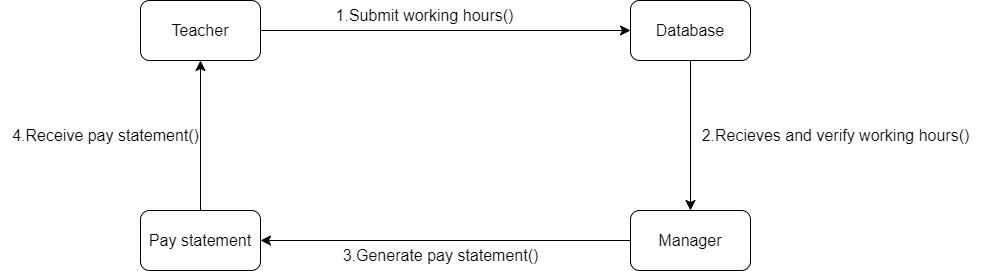

The diagram above was exported from draw.io. Its source (the exported page's mxGraphModel, read from the mxfile embedded in the PNG):
<mxGraphModel dx="1539" dy="677" grid="1" gridSize="10" guides="1" tooltips="1" connect="1" arrows="1" fold="1" page="1" pageScale="1" pageWidth="850" pageHeight="1100" math="0" shadow="0">
  <root>
    <mxCell id="0" />
    <mxCell id="1" parent="0" />
    <mxCell id="f-5zWpxjOfdwlplLHFxa-2" value="Teacher" style="rounded=1;whiteSpace=wrap;html=1;fontSize=16;" vertex="1" parent="1">
      <mxGeometry x="110" y="130" width="120" height="60" as="geometry" />
    </mxCell>
    <mxCell id="f-5zWpxjOfdwlplLHFxa-12" style="edgeStyle=none;curved=1;rounded=0;orthogonalLoop=1;jettySize=auto;html=1;exitX=0.5;exitY=1;exitDx=0;exitDy=0;entryX=0.5;entryY=0;entryDx=0;entryDy=0;fontSize=12;startSize=8;endSize=8;" edge="1" parent="1" source="f-5zWpxjOfdwlplLHFxa-3" target="f-5zWpxjOfdwlplLHFxa-4">
      <mxGeometry relative="1" as="geometry" />
    </mxCell>
    <mxCell id="f-5zWpxjOfdwlplLHFxa-3" value="Database" style="rounded=1;whiteSpace=wrap;html=1;fontSize=16;" vertex="1" parent="1">
      <mxGeometry x="600" y="130" width="120" height="60" as="geometry" />
    </mxCell>
    <mxCell id="f-5zWpxjOfdwlplLHFxa-21" style="edgeStyle=none;curved=1;rounded=0;orthogonalLoop=1;jettySize=auto;html=1;exitX=0;exitY=0.5;exitDx=0;exitDy=0;entryX=1;entryY=0.5;entryDx=0;entryDy=0;fontSize=12;startSize=8;endSize=8;" edge="1" parent="1" source="f-5zWpxjOfdwlplLHFxa-4" target="f-5zWpxjOfdwlplLHFxa-5">
      <mxGeometry relative="1" as="geometry" />
    </mxCell>
    <mxCell id="f-5zWpxjOfdwlplLHFxa-4" value="Manager" style="rounded=1;whiteSpace=wrap;html=1;fontSize=16;" vertex="1" parent="1">
      <mxGeometry x="600" y="340" width="120" height="60" as="geometry" />
    </mxCell>
    <mxCell id="f-5zWpxjOfdwlplLHFxa-24" style="edgeStyle=none;curved=1;rounded=0;orthogonalLoop=1;jettySize=auto;html=1;exitX=0.5;exitY=0;exitDx=0;exitDy=0;entryX=0.5;entryY=1;entryDx=0;entryDy=0;fontSize=12;startSize=8;endSize=8;" edge="1" parent="1" source="f-5zWpxjOfdwlplLHFxa-5" target="f-5zWpxjOfdwlplLHFxa-2">
      <mxGeometry relative="1" as="geometry" />
    </mxCell>
    <mxCell id="f-5zWpxjOfdwlplLHFxa-5" value="Pay statement" style="rounded=1;whiteSpace=wrap;html=1;fontSize=16;" vertex="1" parent="1">
      <mxGeometry x="110" y="340" width="120" height="60" as="geometry" />
    </mxCell>
    <mxCell id="f-5zWpxjOfdwlplLHFxa-8" value="" style="endArrow=classic;html=1;rounded=0;fontSize=12;startSize=8;endSize=8;curved=1;exitX=1;exitY=0.5;exitDx=0;exitDy=0;entryX=0;entryY=0.5;entryDx=0;entryDy=0;" edge="1" parent="1" source="f-5zWpxjOfdwlplLHFxa-2" target="f-5zWpxjOfdwlplLHFxa-3">
      <mxGeometry width="50" height="50" relative="1" as="geometry">
        <mxPoint x="300" y="180" as="sourcePoint" />
        <mxPoint x="350" y="130" as="targetPoint" />
      </mxGeometry>
    </mxCell>
    <mxCell id="f-5zWpxjOfdwlplLHFxa-15" value="2.Recieves and verify working hours()" style="text;html=1;align=center;verticalAlign=middle;resizable=0;points=[];autosize=1;strokeColor=none;fillColor=none;fontSize=16;rotation=0;" vertex="1" parent="1">
      <mxGeometry x="660" y="250" width="290" height="30" as="geometry" />
    </mxCell>
    <mxCell id="f-5zWpxjOfdwlplLHFxa-17" value="1.Submit working hours()" style="text;html=1;align=center;verticalAlign=middle;resizable=0;points=[];autosize=1;strokeColor=none;fillColor=none;fontSize=16;" vertex="1" parent="1">
      <mxGeometry x="294" y="130" width="200" height="30" as="geometry" />
    </mxCell>
    <mxCell id="f-5zWpxjOfdwlplLHFxa-20" value="3.Generate pay statement()" style="text;html=1;align=center;verticalAlign=middle;resizable=0;points=[];autosize=1;strokeColor=none;fillColor=none;fontSize=16;rotation=0;" vertex="1" parent="1">
      <mxGeometry x="300" y="370" width="220" height="30" as="geometry" />
    </mxCell>
    <mxCell id="f-5zWpxjOfdwlplLHFxa-25" value="4.Receive pay statement()" style="text;html=1;align=center;verticalAlign=middle;resizable=0;points=[];autosize=1;strokeColor=none;fillColor=none;fontSize=16;" vertex="1" parent="1">
      <mxGeometry x="-30" y="250" width="210" height="30" as="geometry" />
    </mxCell>
  </root>
</mxGraphModel>